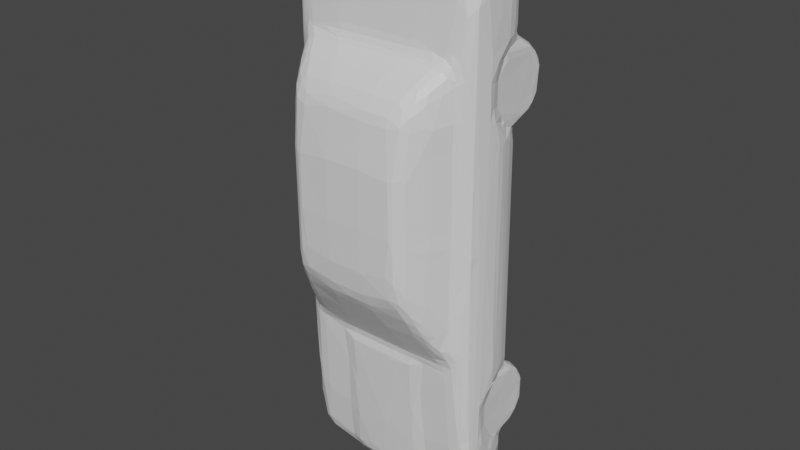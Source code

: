 # Source: cad_cleanup_win64.blend  (saved by Blender 2.93.21; exported with 4.5.12 LTS)
import bpy
from mathutils import Matrix  # noqa: F401  (used for matrix-valued properties, if any)

bpy.ops.wm.read_factory_settings(use_empty=True)
scene = bpy.context.scene
scene.name = 'Scene'

# ---- collections
col_collection = bpy.data.collections.new('Collection'); scene.collection.children.link(col_collection)

# ---- materials (node trees are filled in below, after node groups)
mat_default_obj = bpy.data.materials.new('Default OBJ')
mat_default_obj.use_transparent_shadow = False

# ---- material node trees
mat_default_obj.use_nodes = True; mat_default_obj.node_tree.nodes.clear()
_N = mat_default_obj.node_tree.nodes; _L = mat_default_obj.node_tree.links
n0 = _N.new('ShaderNodeBsdfPrincipled'); n0.name = 'Principled BSDF'; n0.location = (10, 300)
n0.distribution = 'GGX'
n0.subsurface_method = 'BURLEY'
n0.inputs[3].default_value = 1.45
n0.inputs[27].default_value = (0.0, 0.0, 0.0, 1.0)
n0.inputs[28].default_value = 1.0
n1 = _N.new('ShaderNodeOutputMaterial'); n1.name = 'Material Output'; n1.location = (300, 300)
_L.new(n0.outputs[0], n1.inputs[0])
n1.is_active_output = True

# ---- world
world_world = bpy.data.worlds.new('World'); scene.world = world_world
world_world.use_nodes = True; world_world.node_tree.nodes.clear()
_N = world_world.node_tree.nodes; _L = world_world.node_tree.links
n0 = _N.new('ShaderNodeOutputWorld'); n0.name = 'World Output'; n0.location = (300, 300)
n1 = _N.new('ShaderNodeBackground'); n1.name = 'Background'; n1.location = (10, 300)
n1.inputs[0].default_value = (0.05088, 0.05088, 0.05088, 1.0)
_L.new(n1.outputs[0], n0.inputs[0])
n0.is_active_output = True
world_world.color = (0.05088, 0.05088, 0.05088)
world_world.use_sun_shadow = False
world_world.sun_shadow_jitter_overblur = 0.0

# ---- meshes
me_01 = bpy.data.meshes.new('01')
me_01.from_pydata([(-0.1414, -0.4325, -0.04672), (-0.1442, -0.4246, -0.04504), (-0.1405, -0.428, -0.05779), (-0.1415, -0.4316, -0.035), (-0.1455, -0.4225, -0.03584), (-0.1411, -0.4286, -0.02799), (-0.1463, -0.4084, -0.02289), (-0.1407, -0.4103, -0.01035), (-0.1286, -0.4423, -0.04482), (-0.1296, -0.4394, -0.05776), (-0.1313, -0.4399, -0.03775), (-0.1351, -0.4183, -0.01457), (-0.1397, -0.4096, -0.001597), (-0.1221, -0.4406, -0.03018), (-0.1317, -0.4207, -0.07139), (-0.1237, -0.4287, -0.07034), (-0.1346, -0.4296, -0.06409), (-0.1218, -0.4267, -0.01793), (-0.1245, -0.4198, -0.009793), (-0.1225, -0.4134, -0.07327), (-0.1398, -0.402, -0.0702), (-0.1126, -0.4215, -0.004613), (-0.09237, -0.4493, -0.03722), (-0.1039, -0.4322, -0.07091), (-0.1201, -0.4407, -0.06136), (-0.1141, -0.4444, -0.05564), (-0.09265, -0.4507, -0.04727), (-0.09528, -0.4278, -0.01312), (-0.06873, -0.43, -0.01078), (-0.08815, -0.4447, -0.06343), (-0.07251, -0.4508, -0.06049), (-0.06784, -0.4495, -0.03006), (-0.07727, -0.4389, -0.02181), (-0.1454, -0.3201, -0.1015), (-0.1347, -0.3236, -0.1024), (-0.1425, -0.3312, -0.08885), (-0.1258, -0.3247, -0.1001), (-0.1186, -0.3203, -0.1013), (-0.1176, -0.3313, -0.08724), (-0.1503, -0.3904, -0.03782), (-0.1501, -0.3916, -0.0288), (-0.1513, -0.3691, -0.01894), (-0.1514, -0.3648, -0.05048), (-0.1542, -0.3507, -0.03432), (-0.1542, -0.3454, -0.02349), (-0.1543, -0.3493, 0.005589), (-0.1506, -0.3385, -0.04757), (-0.1561, -0.3207, -0.005618), (-0.1521, -0.3333, -0.03485), (-0.1418, -0.3802, -0.07163), (-0.1487, -0.3594, -0.06076), (-0.1465, -0.3449, -0.06304), (-0.1501, -0.3332, -0.05223), (-0.1445, -0.3367, -0.07497), (-0.1497, -0.3286, -0.07589), (-0.1507, -0.3228, -0.08907), (-0.1331, -0.3555, -0.07362), (-0.1416, -0.3457, -0.07229), (-0.1316, -0.3452, -0.07669), (-0.1338, -0.3395, -0.08045), (-0.1116, -0.3456, -0.07517), (-0.1214, -0.3404, -0.07925), (-0.1051, -0.3338, -0.07693), (-0.1036, -0.3238, -0.07767), (-0.1133, -0.3251, -0.08677), (-0.0609, -0.3958, -0.07429), (-0.1081, -0.3909, -0.07474), (-0.09519, -0.3357, -0.07462), (-0.1506, -0.297, -0.1111), (-0.1513, -0.2673, -0.1062), (-0.1507, -0.2624, -0.1113), (-0.1507, -0.2445, -0.1001), (-0.1512, -0.2336, -0.07001), (-0.1511, -0.313, -0.09956), (-0.1437, -0.3109, -0.1102), (-0.1423, -0.2768, -0.1209), (-0.1484, -0.2567, -0.1121), (-0.1378, -0.2484, -0.1138), (-0.1486, -0.2393, -0.1007), (-0.1351, -0.2806, -0.1221), (-0.1393, -0.2899, -0.1209), (-0.1351, -0.2646, -0.1204), (-0.1347, -0.2344, -0.1031), (-0.1356, -0.3099, -0.1135), (-0.1246, -0.3093, -0.1134), (-0.1238, -0.2899, -0.1206), (-0.1233, -0.269, -0.1206), (-0.1189, -0.3092, -0.1111), (-0.1136, -0.3111, -0.09514), (-0.1117, -0.3148, -0.08762), (-0.1138, -0.2983, -0.1053), (-0.1174, -0.2909, -0.1154), (-0.1193, -0.2773, -0.12), (-0.1141, -0.2569, -0.1043), (-0.1245, -0.2515, -0.1149), (-0.1183, -0.2495, -0.111), (-0.1178, -0.2387, -0.1012), (-0.1253, -0.2404, -0.1077), (-0.1136, -0.2475, -0.09498), (-0.1116, -0.2375, -0.08692), (-0.1514, -0.3219, -0.03445), (-0.1548, -0.2997, -0.003632), (-0.1505, -0.2936, -0.05431), (-0.1515, -0.2933, -0.0149), (-0.1514, -0.2618, -0.01443), (-0.1504, -0.2535, -0.05502), (-0.155, -0.2579, 0.000402), (-0.1502, -0.2785, -0.08488), (-0.1028, -0.2366, -0.07741), (-0.1508, -0.2293, -0.0789), (-0.1477, -0.2347, -0.09512), (-0.1453, -0.2292, -0.09031), (-0.1255, -0.2314, -0.0983), (-0.1059, -0.2254, -0.07743), (-0.1172, -0.2266, -0.08668), (-0.1498, -0.2303, -0.04029), (-0.158, -0.2316, -0.01031), (-0.1502, -0.2305, -0.03), (-0.1503, -0.2267, -0.04609), (-0.1543, -0.2245, -0.0286), (-0.1591, -0.2178, -0.02026), (-0.1542, -0.2135, -0.04379), (-0.1582, -0.204, -0.03678), (-0.1601, -0.1905, -0.02035), (-0.156, -0.2506, 0.004739), (-0.1596, -0.1452, -0.01788), (-0.1486, -0.2206, -0.04976), (-0.1429, -0.215, -0.07295), (-0.1487, -0.2232, -0.065), (-0.1479, -0.215, -0.06477), (-0.1511, -0.2108, -0.06131), (-0.1482, -0.1986, -0.06792), (-0.144, -0.2067, -0.07102), (-0.1369, -0.2189, -0.07935), (-0.1454, -0.2229, -0.07588), (-0.1353, -0.2051, -0.07296), (-0.1102, -0.2082, -0.07467), (-0.117, -0.03141, -0.07437), (-0.1223, -0.2204, -0.08154), (-0.1189, -0.2155, -0.07705), (-0.09486, -0.2246, -0.07455), (-0.1591, -0.1419, -0.02541), (-0.1571, 0.01755, -0.03586), (-0.1351, -0.03228, -0.07299), (-0.1053, 0.07608, -0.07463), (-0.1471, -0.0539, -0.06643), (-0.1518, -0.1978, -0.06237), (-0.1495, 0.1516, -0.05918), (-0.141, 0.1486, -0.07112), (-0.1445, 0.1425, -0.06685), (-0.07024, -0.4529, -0.05552), (-0.06716, -0.455, -0.04501), (-0.06811, -0.4523, -0.03472), (-0.1039, -0.4238, -0.07294), (-0.05287, -0.4385, -0.07041), (-0.05125, -0.4378, -0.02283), (-0.028, -0.4488, -0.03117), (0.1024, -0.4245, -0.07287), (-0.03507, -0.4503, -0.06099), (-0.02482, -0.454, -0.05558), (0.0, -0.4386, -0.02211), (-0.04951, -0.4342, -0.01556), (-0.03545, -0.43, 0.008887), (-0.05921, -0.4308, -0.003728), (0.01966, -0.4354, -0.01512), (0.006068, -0.4524, -0.06125), (0.01426, -0.4552, -0.05493), (-0.02048, -0.453, -0.03624), (0.03117, -0.4486, -0.03104), (-0.01999, -0.4399, -0.06976), (0.04998, -0.4386, -0.07034), (0.05776, -0.3956, -0.07427), (-0.06081, 0.002748, -0.07388), (-0.1427, -0.4014, 0.01007), (-0.1314, -0.4126, 0.01174), (-0.1145, -0.4197, 0.00658), (-0.1116, -0.4153, 0.0152), (-0.09263, -0.4215, 0.0123), (-0.05512, -0.4296, 0.005371), (-0.07202, -0.4176, 0.01975), (-0.124, -0.4076, 0.02029), (-0.1509, -0.3689, 0.009858), (-0.1527, -0.3441, 0.01579), (-0.1468, -0.379, 0.01494), (-0.1402, -0.3941, 0.02085), (-0.1322, -0.3889, 0.02471), (-0.1443, -0.3657, 0.02234), (-0.1351, -0.3384, 0.02936), (-0.1213, -0.3227, 0.0326), (-0.07627, -0.4021, 0.02553), (-0.07506, -0.3308, 0.03332), (-0.1554, -0.3123, 0.004598), (-0.1503, -0.3462, 0.02118), (-0.1513, -0.3025, 0.02153), (-0.1537, -0.2317, 0.01491), (-0.1405, -0.3141, 0.03021), (-0.1369, -0.2888, 0.03311), (-0.143, -0.276, 0.03157), (-0.1178, -0.1951, 0.04194), (-0.07142, -0.2425, 0.03938), (-0.1489, -0.2755, 0.02672), (-0.1435, -0.2028, 0.03385), (-0.1408, -0.1476, 0.0389), (-0.1493, -0.1051, 0.02892), (-0.1317, -0.2014, 0.0397), (-0.138, -0.162, 0.03994), (-0.0777, -0.1864, 0.04229), (-0.1142, -0.1773, 0.04276), (-0.1497, -0.01486, 0.02934), (-0.1562, 0.002667, 0.005752), (-0.1413, -0.08395, 0.03886), (-0.129, -0.1045, 0.04982), (-0.1278, -0.1438, 0.04877), (-0.1251, -0.1605, 0.04627), (-0.1192, -0.14, 0.05897), (-0.122, -0.1362, 0.05761), (-0.1164, -0.1512, 0.05462), (-0.1185, -0.1115, 0.06697), (-0.1126, -0.1251, 0.06928), (-0.111, -0.1081, 0.07773), (-0.1066, -0.1335, 0.06742), (-0.1076, -0.1143, 0.07762), (-0.1033, -0.1642, 0.04917), (-0.09184, -0.1164, 0.08), (-0.1094, -0.08615, 0.08519), (-0.1036, -0.09304, 0.08856), (-0.1543, -0.00771, 0.01475), (-0.1505, 0.004887, 0.02972), (-0.1298, -0.06949, 0.05002), (-0.1131, -0.06013, 0.08245), (-0.1002, -0.07021, 0.09952), (-0.09823, -0.04081, 0.1071), (-0.1152, 0.009725, 0.08001), (-0.09821, 0.03081, 0.1076), (-0.09144, -0.08326, 0.09844), (-0.09071, -0.04972, 0.112), (-0.08537, -0.06141, 0.1096), (-0.0935, -0.02658, 0.113), (-0.08483, -0.01987, 0.1174), (-0.05947, -0.4239, 0.01565), (-0.06033, -0.4008, 0.02991), (-0.06095, -0.4196, 0.02122), (-0.04605, -0.4086, 0.02945), (0.0, -0.4211, 0.02215), (0.0, -0.4321, 0.002864), (0.0, -0.43, 0.01021), (0.0, -0.4113, 0.03033), (0.0, -0.4008, 0.03306), (-0.07336, -0.3907, 0.02784), (-0.03167, -0.3945, 0.03293), (4e-06, -0.3297, 0.03911), (-0.05458, -0.3428, 0.03644), (-0.05795, -0.287, 0.03999), (-0.08418, -0.1757, 0.04414), (-0.05612, -0.174, 0.04575), (-0.06262, -0.2503, 0.04065), (-0.05546, -0.1973, 0.04574), (-0.05469, -0.185, 0.04389), (-0.04307, -0.1183, 0.08174), (-0.09237, -0.1017, 0.08823), (-0.03429, -0.08477, 0.1028), (-0.07401, -0.04673, 0.1161), (-0.07226, -0.01058, 0.1193), (-0.03742, -0.07187, 0.1097), (-0.02807, -0.05456, 0.1158), (-0.02699, -0.01762, 0.1209), (0.0, -0.07015, 0.1113), (0.02662, -0.05521, 0.1156), (-0.1564, -0.1935, -0.04658), (-0.1543, 0.1604, -0.04456), (-0.1584, 0.02957, -0.0149), (-0.1574, 0.1765, -0.004802), (-0.1582, 0.1587, -0.02396), (-0.1343, 0.1515, -0.07286), (-0.1251, 0.1625, -0.07385), (-0.1585, 0.1676, -0.01482), (-0.1568, 0.1659, -0.03227), (-0.1122, 0.1646, -0.07451), (-0.09492, 0.1757, -0.07432), (-0.1427, 0.1903, -0.1006), (-0.1506, 0.1903, -0.09006), (-0.1505, 0.2014, -0.1025), (-0.1391, 0.2, -0.1111), (-0.1499, 0.2106, -0.1095), (-0.1394, 0.2205, -0.1205), (-0.1353, 0.1886, -0.1013), (-0.1355, 0.2366, -0.1218), (-0.1423, 0.2353, -0.1206), (-0.1241, 0.1772, -0.08218), (-0.1195, 0.1908, -0.1), (-0.1142, 0.1838, -0.08468), (-0.1235, 0.1999, -0.1107), (-0.1181, 0.2062, -0.1108), (-0.1253, 0.2196, -0.1202), (-0.1176, 0.2219, -0.1163), (-0.114, 0.2075, -0.09867), (-0.1202, 0.237, -0.1206), (-0.1136, 0.2473, -0.1063), (-0.1134, 0.2636, -0.09494), (-0.1536, 0.1859, -0.02592), (-0.1506, 0.1866, -0.03579), (-0.1508, 0.1871, -0.07089), (-0.151, 0.1951, -0.03143), (-0.1566, 0.1977, -0.006489), (-0.15, 0.1901, -0.03009), (-0.1504, 0.2054, -0.06978), (-0.1507, 0.2164, -0.01675), (-0.1504, 0.2562, -0.06229), (-0.1464, 0.1657, -0.06055), (-0.1421, 0.1716, -0.06785), (-0.1492, 0.1755, -0.05255), (-0.1495, 0.1802, -0.03971), (-0.1424, 0.1796, -0.08288), (-0.1342, 0.1722, -0.07589), (-0.1373, 0.1628, -0.07081), (-0.1237, 0.1732, -0.07792), (-0.1074, 0.1753, -0.07604), (-0.1075, 0.1932, -0.0821), (-0.104, 0.1848, -0.0776), (-0.1028, 0.2737, -0.0774), (-0.1504, 0.2693, -0.1011), (-0.1509, 0.271, -0.09204), (-0.1506, 0.2799, -0.08859), (-0.1512, 0.248, -0.1112), (-0.1484, 0.2584, -0.1112), (-0.1465, 0.2697, -0.1051), (-0.1387, 0.2801, -0.101), (-0.1379, 0.251, -0.12), (-0.1376, 0.2691, -0.111), (-0.1249, 0.2703, -0.1102), (-0.1361, 0.2915, -0.08236), (-0.1366, 0.2966, -0.07458), (-0.1231, 0.2799, -0.1004), (-0.1175, 0.2568, -0.1132), (-0.1267, 0.2506, -0.1203), (-0.1175, 0.2699, -0.104), (-0.1115, 0.2738, -0.08675), (-0.106, 0.2844, -0.07785), (-0.1159, 0.2849, -0.08555), (-0.1512, 0.2747, -0.02654), (-0.1512, 0.2745, -0.03593), (-0.151, 0.2517, -0.01531), (-0.1558, 0.253, 0.003369), (-0.1567, 0.2801, -0.008213), (-0.1503, 0.2879, -0.03798), (-0.1529, 0.2963, -0.03757), (-0.1501, 0.2798, -0.03056), (-0.1552, 0.3043, -0.03268), (-0.1532, 0.307, -0.04482), (-0.1486, 0.2935, -0.05501), (-0.1427, 0.2925, -0.075), (-0.1446, 0.2957, -0.06564), (-0.1439, 0.3051, -0.06399), (-0.1392, 0.2999, -0.06928), (-0.1225, 0.2932, -0.07883), (-0.1202, 0.308, -0.07318), (-0.1338, 0.305, -0.07161), (-0.1405, 0.3227, -0.07018), (-0.1055, 0.2983, -0.07475), (-0.1144, 0.3277, -0.0721), (-0.09501, 0.2849, -0.07451), (-0.07308, 0.3138, -0.07377), (-0.1561, 0.2888, 0.004609), (-0.1539, 0.3817, -0.02398), (-0.154, 0.3782, -0.03565), (-0.1519, 0.3805, -0.0489), (-0.1491, 0.3173, -0.05733), (-0.1438, 0.3455, -0.06509), (-0.1493, 0.3736, -0.05635), (-0.1399, 0.429, -0.06023), (-0.1423, 0.4254, -0.05705), (-0.1355, 0.3447, -0.06944), (-0.1181, 0.4232, -0.06645), (-0.15, 0.4238, -0.03623), (-0.1479, 0.4249, -0.04429), (-0.1459, 0.4368, -0.03796), (-0.1423, 0.4412, -0.03762), (-0.1489, 0.4317, -0.02699), (-0.1415, 0.4407, -0.02328), (-0.1363, 0.442, -0.04477), (-0.1347, 0.4012, -0.06546), (-0.131, 0.4299, -0.01031), (-0.1409, 0.4208, -0.003348), (-0.1249, 0.4291, -0.005879), (-0.1198, 0.4408, -0.06059), (-0.1205, 0.435, -0.06361), (-0.1167, 0.4484, -0.02734), (-0.129, 0.4466, -0.03495), (-0.125, 0.4421, -0.01891), (-0.1412, 0.4396, -0.02001), (-0.113, 0.4501, -0.04262), (-0.1149, 0.4502, -0.03521), (-0.1048, 0.4453, -0.02025), (-0.0709, 0.4446, -0.06244), (-0.06943, 0.4352, -0.06613), (-0.06637, 0.4511, -0.0566), (-0.07203, 0.4383, -0.01022), (-0.08741, 0.4501, -0.02039), (-0.06607, 0.4555, -0.04494), (0.06567, 0.3186, -0.07362), (-0.06445, 0.4564, -0.03504), (-0.0592, 0.4498, -0.05948), (-0.0646, 0.4531, -0.02493), (-0.034, 0.4503, -0.01975), (-0.06066, 0.4249, -0.06742), (0.06845, 0.4337, -0.06669), (0.0634, 0.4532, -0.025), (0.001238, 0.4378, -0.01251), (-0.01447, 0.4334, -0.003263), (0.01608, 0.434, -0.00489), (-0.1537, 0.04842, 0.0165), (-0.1497, 0.04422, 0.02968), (-0.1401, 0.02101, 0.04047), (-0.1501, 0.1491, 0.03032), (-0.1302, 0.005498, 0.05037), (-0.1306, 0.02585, 0.05108), (-0.1305, 0.04571, 0.05038), (-0.1157, 0.02768, 0.08037), (-0.08439, 0.03672, 0.1189), (-0.156, 0.1971, 0.004319), (-0.1528, 0.2191, 0.02103), (-0.1443, 0.167, 0.0372), (-0.1381, 0.2025, 0.04382), (-0.1309, 0.1668, 0.05154), (-0.1171, 0.1644, 0.07948), (-0.1157, 0.04806, 0.07971), (-0.09875, 0.1329, 0.1088), (-0.09319, 0.04249, 0.1139), (-0.09333, 0.1371, 0.1143), (-0.08487, 0.134, 0.1189), (-0.07904, 0.04652, 0.1204), (-0.07819, 0.133, 0.1206), (-0.1544, 0.2177, -0.003546), (-0.1509, 0.3574, 0.03068), (-0.1468, 0.3159, 0.03554), (-0.1315, 0.2073, 0.05186), (-0.1192, 0.2031, 0.07783), (-0.1215, 0.246, 0.06413), (-0.1294, 0.2543, 0.05052), (-0.1104, 0.1703, 0.09098), (-0.112, 0.2064, 0.08767), (-0.1116, 0.2368, 0.08202), (-0.09994, 0.2015, 0.1031), (-0.09938, 0.2214, 0.1007), (-0.08978, 0.2088, 0.1103), (-0.08778, 0.2305, 0.1023), (-0.1001, 0.2388, 0.09206), (-0.1401, 0.2634, 0.04196), (-0.1405, 0.3454, 0.04066), (-0.1339, 0.2873, 0.04425), (-0.123, 0.2673, 0.05551), (-0.1314, 0.2638, 0.04792), (-0.1243, 0.2816, 0.04939), (-0.1153, 0.2747, 0.0573), (-0.1135, 0.2894, 0.0493), (-0.103, 0.2778, 0.05927), (-0.1049, 0.2663, 0.06939), (-0.09755, 0.2524, 0.08432), (-0.0612, 0.286, 0.05727), (-0.05466, 0.281, 0.06177), (-0.09419, 0.2945, 0.05028), (-0.06357, 0.3054, 0.05096), (-0.1106, 0.2498, 0.07791), (-0.1117, 0.2613, 0.06963), (-0.091, 0.2589, 0.08133), (-0.07998, 0.2383, 0.09956), (-0.1534, 0.3687, 0.01322), (-0.1483, 0.398, 0.01114), (-0.1505, 0.3778, 0.02289), (-0.15, 0.4016, -0.01175), (-0.1429, 0.3827, 0.03305), (-0.1409, 0.4102, 0.0211), (-0.1331, 0.3824, 0.03949), (-0.139, 0.3979, 0.03142), (-0.1232, 0.2972, 0.04705), (-0.1256, 0.3647, 0.04285), (-0.1098, 0.3871, 0.04237), (-0.1272, 0.4101, 0.03201), (-0.137, 0.4198, 0.009478), (-0.1277, 0.4207, 0.01976), (-0.09723, 0.4281, 0.01431), (-0.1162, 0.4014, 0.03948), (-0.09409, 0.4092, 0.03972), (-0.08923, 0.4233, 0.02704), (-0.1139, 0.4152, 0.03179), (-0.06491, 0.4228, 0.03318), (-0.0292, 0.04897, 0.1226), (0.02893, 0.04889, 0.1226), (-0.07197, 0.2037, 0.1146), (-0.07057, 0.2189, 0.111), (-0.03714, 0.2408, 0.1014), (-0.02717, 0.2107, 0.1155), (-0.02285, 0.2256, 0.1103), (-0.05733, 0.2951, 0.05283), (-0.04149, 0.2607, 0.08413), (0.05507, 0.281, 0.06171), (0.06337, 0.3051, 0.05099), (-0.06118, 0.3935, 0.04418), (-0.0605, 0.4336, 0.01052), (-0.06592, 0.431, 0.02193), (-0.06135, 0.4116, 0.04129), (-0.0617, 0.4175, 0.03815), (0.0, 0.3988, 0.04496), (0.06526, 0.4227, 0.03313), (0.06612, 0.431, 0.02186), (-0.03781, 0.4329, 0.01307), (0.02304, -0.4561, -0.04511), (-0.01834, -0.4564, -0.04516), (0.03746, -0.4513, -0.05989), (0.03545, -0.43, 0.008887), (0.05058, -0.4375, -0.02242), (0.06811, -0.4523, -0.03472), (0.06785, -0.4495, -0.03006), (0.1039, -0.4322, -0.07091), (0.07242, -0.4509, -0.06046), (0.09481, -0.2249, -0.0745), (0.04976, -0.0287, -0.07373), (0.03543, -0.07133, -0.07396), (0.05437, 0.02953, -0.07383), (0.09458, 0.1786, -0.07427), (0.06715, -0.455, -0.04501), (0.07023, -0.4529, -0.05552), (0.09264, -0.4507, -0.04727), (0.09236, -0.4493, -0.03722), (0.108, -0.3909, -0.07474), (0.08815, -0.4447, -0.06343), (0.1141, -0.4444, -0.05564), (0.07727, -0.4389, -0.02181), (0.09528, -0.4278, -0.01312), (0.1286, -0.4423, -0.04482), (0.1126, -0.4215, -0.004613), (0.0702, -0.4295, -0.009783), (0.1221, -0.4406, -0.03018), (0.1201, -0.4407, -0.06136), (0.1237, -0.4287, -0.07034), (0.1218, -0.4267, -0.01793), (0.1245, -0.4198, -0.009793), (0.1313, -0.4399, -0.03775), (0.1414, -0.4325, -0.04672), (0.1296, -0.4394, -0.05776), (0.1317, -0.4207, -0.07139), (0.1346, -0.4296, -0.06409), (0.1351, -0.4183, -0.01457), (0.1225, -0.4134, -0.07327), (0.1398, -0.402, -0.0702), (0.1415, -0.4316, -0.035), (0.1442, -0.4246, -0.04504), (0.1405, -0.428, -0.05779), (0.1455, -0.4225, -0.03584), (0.1411, -0.4286, -0.02799), (0.1463, -0.4084, -0.02289), (0.1407, -0.4103, -0.01035), (0.1397, -0.4096, -0.001598), (0.1184, -0.3193, -0.1019), (0.1258, -0.3245, -0.1002), (0.1178, -0.331, -0.08739), (0.1347, -0.3236, -0.1024), (0.1454, -0.3201, -0.1015), (0.142, -0.3303, -0.09071), (0.1051, -0.3337, -0.07692), (0.1035, -0.3236, -0.0776), (0.1135, -0.3252, -0.08661), (0.1189, -0.3435, -0.07642), (0.09589, -0.3409, -0.07465), (0.1332, -0.3556, -0.0736), (0.1316, -0.3452, -0.0767), (0.1251, -0.3398, -0.08028), (0.1514, -0.3648, -0.05048), (0.1418, -0.3802, -0.07163), (0.1487, -0.3594, -0.06076), (0.1416, -0.3457, -0.0723), (0.1338, -0.3395, -0.08043), (0.1438, -0.3372, -0.07609), (0.1501, -0.3332, -0.05226), (0.1466, -0.3449, -0.06304), (0.1503, -0.3904, -0.03782), (0.1501, -0.3916, -0.0288), (0.1513, -0.3691, -0.01894), (0.1542, -0.3507, -0.03433), (0.1542, -0.3454, -0.02354), (0.1543, -0.3493, 0.005589), (0.1506, -0.3385, -0.0476), (0.1561, -0.3207, -0.005634), (0.1513, -0.3293, -0.03621), (0.1141, -0.311, -0.09495), (0.1119, -0.3146, -0.0875), (0.1143, -0.2972, -0.1055), (0.119, -0.3092, -0.1109), (0.1184, -0.284, -0.118), (0.112, -0.2374, -0.08703), (0.1185, -0.2495, -0.1109), (0.1145, -0.257, -0.1043), (0.118, -0.2387, -0.101), (0.114, -0.2476, -0.09503), (0.1244, -0.3093, -0.1132), (0.1195, -0.2782, -0.1201), (0.1244, -0.2898, -0.1205), (0.1244, -0.2514, -0.1147), (0.1258, -0.2361, -0.104), (0.1356, -0.3099, -0.1135), (0.1393, -0.29, -0.1209), (0.1351, -0.2807, -0.1221), (0.1437, -0.3109, -0.1102), (0.1412, -0.2717, -0.1207), (0.1351, -0.2646, -0.1204), (0.1455, -0.2804, -0.1182), (0.1484, -0.2566, -0.112), (0.1377, -0.2482, -0.1137), (0.1486, -0.2393, -0.1007), (0.1347, -0.2344, -0.1031), (0.1504, -0.3243, -0.0871), (0.1511, -0.313, -0.09956), (0.1506, -0.297, -0.1111), (0.1507, -0.2624, -0.1113), (0.1513, -0.2673, -0.1062), (0.1507, -0.2445, -0.1001), (0.1512, -0.2332, -0.06898), (0.1028, -0.2365, -0.07736), (0.1508, -0.3149, -0.06494), (0.1548, -0.2997, -0.003625), (0.1515, -0.2933, -0.01489), (0.1505, -0.2845, -0.04468), (0.1503, -0.2803, -0.08652), (0.1503, -0.2533, -0.05878), (0.1514, -0.2617, -0.01442), (0.155, -0.2579, 0.000427), (0.1056, -0.2255, -0.07734), (0.1173, -0.2266, -0.08657), (0.1477, -0.2347, -0.09512), (0.1508, -0.2293, -0.07892), (0.1453, -0.2292, -0.0903), (0.1222, -0.2205, -0.0816), (0.1189, -0.2154, -0.07703), (0.1105, -0.2079, -0.07465), (0.1369, -0.2189, -0.07933), (0.1454, -0.2229, -0.07589), (0.1487, -0.2232, -0.065), (0.1429, -0.215, -0.07296), (0.1479, -0.215, -0.06477), (0.1486, -0.2206, -0.04976), (0.1353, -0.2051, -0.07296), (0.144, -0.2067, -0.07102), (0.1482, -0.1986, -0.06792), (0.1498, -0.2303, -0.04035), (0.158, -0.2316, -0.01029), (0.1502, -0.2305, -0.02999), (0.1503, -0.2267, -0.04608), (0.1511, -0.2108, -0.0613), (0.1542, -0.2135, -0.04379), (0.1543, -0.2245, -0.02861), (0.1591, -0.2178, -0.02029), (0.1582, -0.204, -0.0368), (0.1601, -0.1905, -0.02035), (0.156, -0.2506, 0.004746), (0.1596, -0.1452, -0.01788), (0.1055, 0.004995, -0.07467), (0.1175, -0.07644, -0.07439), (0.135, -0.01484, -0.07297), (0.1591, -0.1419, -0.02541), (0.1571, 0.01755, -0.03586), (0.1471, -0.0539, -0.06643), (0.141, 0.1486, -0.07112), (0.1445, 0.1425, -0.06685), (0.1518, -0.1978, -0.06237), (0.1495, 0.1516, -0.05918), (0.06095, -0.4196, 0.02122), (0.04605, -0.4086, 0.02945), (0.05512, -0.4296, 0.00537), (0.05947, -0.4239, 0.01565), (0.05921, -0.4308, -0.003728), (0.06033, -0.4008, 0.02991), (0.03167, -0.3945, 0.03293), (0.07627, -0.4021, 0.02553), (0.07336, -0.3907, 0.02784), (0.07506, -0.3308, 0.03332), (0.05297, -0.2674, 0.04123), (0.0555, -0.1977, 0.04575), (0.02725, -0.2049, 0.04572), (0.05458, -0.3428, 0.03644), (0.05795, -0.287, 0.03999), (0.0551, -0.185, 0.04385), (0.06207, -0.1753, 0.04515), (0.07831, -0.1871, 0.04218), (0.06262, -0.2503, 0.04065), (0.07142, -0.2425, 0.03938), (0.04264, -0.1171, 0.08253), (0.09144, -0.08326, 0.09844), (0.03334, -0.08525, 0.1026), (0.09237, -0.1017, 0.08823), (0.09184, -0.1164, 0.08), (0.02778, -0.01804, 0.1208), (0.03742, -0.07187, 0.1097), (0.07401, -0.04673, 0.1161), (0.07226, -0.01058, 0.1193), (0.08537, -0.06141, 0.1096), (0.09263, -0.4215, 0.0123), (0.1145, -0.4197, 0.00658), (0.1116, -0.4153, 0.0152), (0.07202, -0.4176, 0.01975), (0.124, -0.4076, 0.02029), (0.1314, -0.4126, 0.01174), (0.1427, -0.4014, 0.01007), (0.1213, -0.3227, 0.0326), (0.1322, -0.3889, 0.02471), (0.1402, -0.3941, 0.02085), (0.1351, -0.3384, 0.02936), (0.1443, -0.3657, 0.02234), (0.1509, -0.3689, 0.009858), (0.1527, -0.3441, 0.01579), (0.1468, -0.379, 0.01494), (0.1369, -0.2888, 0.03311), (0.1178, -0.1952, 0.04194), (0.1405, -0.3141, 0.03021), (0.143, -0.276, 0.03157), (0.1554, -0.3123, 0.004598), (0.1503, -0.3462, 0.02118), (0.1513, -0.3024, 0.02152), (0.1537, -0.2317, 0.01491), (0.1171, -0.185, 0.04206), (0.05584, -0.1668, 0.05026), (0.1032, -0.1645, 0.04901), (0.1146, -0.1747, 0.04346), (0.1299, -0.1751, 0.04157), (0.1435, -0.2028, 0.03385), (0.1317, -0.2014, 0.0397), (0.1489, -0.2755, 0.02672), (0.1409, -0.1478, 0.03887), (0.138, -0.1614, 0.04), (0.1493, -0.1054, 0.02893), (0.1066, -0.1335, 0.06742), (0.1076, -0.1143, 0.07762), (0.1207, -0.1398, 0.05811), (0.1126, -0.1251, 0.06928), (0.1185, -0.1116, 0.06694), (0.111, -0.1081, 0.07773), (0.1251, -0.1605, 0.04624), (0.1277, -0.1435, 0.04893), (0.1164, -0.1513, 0.05456), (0.129, -0.1054, 0.04973), (0.1412, -0.08345, 0.03901), (0.1497, -0.01483, 0.02936), (0.1562, 0.002666, 0.005752), (0.1094, -0.08615, 0.08519), (0.1036, -0.09304, 0.08856), (0.1134, -0.06012, 0.08209), (0.1298, -0.06958, 0.05002), (0.154, 0.005585, 0.01607), (0.1505, 0.00518, 0.02974), (0.08483, -0.01987, 0.1174), (0.1002, -0.07021, 0.09952), (0.09071, -0.04972, 0.112), (0.0935, -0.02657, 0.113), (0.09824, -0.04081, 0.1071), (0.1153, 0.01006, 0.07983), (0.09824, 0.03085, 0.1076), (0.0353, 0.4502, -0.01967), (0.06407, 0.4557, -0.04496), (0.06635, 0.4562, -0.03506), (0.08741, 0.4501, -0.02039), (0.0642, 0.4515, -0.05629), (0.06533, 0.445, -0.06257), (0.05747, 0.4498, -0.05968), (0.1343, 0.1514, -0.07286), (0.1564, -0.1934, -0.04658), (0.1543, 0.1604, -0.04456), (0.1584, 0.02957, -0.0149), (0.1574, 0.1766, -0.004798), (0.1582, 0.1586, -0.02396), (0.1132, 0.1647, -0.07452), (0.1251, 0.1626, -0.07387), (0.1585, 0.1677, -0.01482), (0.1568, 0.1659, -0.03227), (0.1219, 0.19, -0.1011), (0.112, 0.1964, -0.08749), (0.1183, 0.1933, -0.09982), (0.1057, 0.1842, -0.07764), (0.1034, 0.1932, -0.07761), (0.114, 0.2062, -0.09539), (0.1177, 0.2088, -0.1115), (0.1142, 0.2171, -0.105), (0.1197, 0.2316, -0.12), (0.1139, 0.2636, -0.09494), (0.1258, 0.1774, -0.08294), (0.1147, 0.1841, -0.08458), (0.1236, 0.1998, -0.1105), (0.1258, 0.2196, -0.1202), (0.1351, 0.1885, -0.1012), (0.1342, 0.1723, -0.07593), (0.1391, 0.2, -0.1112), (0.1427, 0.1903, -0.1006), (0.1499, 0.2105, -0.1095), (0.1394, 0.2205, -0.1205), (0.1352, 0.2371, -0.1218), (0.1423, 0.2353, -0.1206), (0.1504, 0.1905, -0.09149), (0.1508, 0.1987, -0.09981), (0.1102, 0.1758, -0.07651), (0.09502, 0.2851, -0.07448), (0.125, 0.1731, -0.07776), (0.142, 0.1716, -0.06795), (0.1374, 0.1627, -0.07078), (0.1424, 0.1796, -0.08287), (0.1464, 0.1657, -0.06056), (0.1492, 0.1755, -0.05253), (0.1508, 0.1874, -0.08007), (0.1495, 0.1802, -0.03971), (0.1506, 0.1888, -0.03436), (0.1536, 0.1859, -0.02593), (0.1566, 0.1978, -0.006479), (0.15, 0.1901, -0.03009), (0.1505, 0.2054, -0.06989), (0.1505, 0.2155, -0.09832), (0.1507, 0.2164, -0.01673), (0.1505, 0.2562, -0.06235), (0.1143, 0.2535, -0.1046), (0.1175, 0.2569, -0.1128), (0.1178, 0.2705, -0.1034), (0.1118, 0.2738, -0.08684), (0.1037, 0.2813, -0.0776), (0.116, 0.2848, -0.08553), (0.1208, 0.241, -0.1198), (0.127, 0.2503, -0.1204), (0.1252, 0.2702, -0.1102), (0.1235, 0.2799, -0.1004), (0.1377, 0.2691, -0.111), (0.1387, 0.2801, -0.101), (0.1485, 0.2584, -0.1112), (0.1379, 0.251, -0.12), (0.1465, 0.2696, -0.1051), (0.1361, 0.2915, -0.08234), (0.1367, 0.2966, -0.07459), (0.1512, 0.248, -0.1112), (0.1504, 0.2693, -0.1011), (0.1509, 0.271, -0.09211), (0.1507, 0.2799, -0.08859), (0.106, 0.2983, -0.07475), (0.1199, 0.3079, -0.07322), (0.1144, 0.3278, -0.0721), (0.1225, 0.293, -0.07882), (0.1365, 0.3011, -0.07123), (0.1405, 0.3227, -0.07018), (0.1427, 0.2925, -0.075), (0.1446, 0.2957, -0.06565), (0.1486, 0.2935, -0.05499), (0.1439, 0.3051, -0.06399), (0.1507, 0.2526, -0.01672), (0.1512, 0.2745, -0.03594), (0.154, 0.2522, -0.005291), (0.1567, 0.2801, -0.008201), (0.1501, 0.2798, -0.03014), (0.1501, 0.2891, -0.04056), (0.1511, 0.2842, -0.03323), (0.1552, 0.3043, -0.03269), (0.1532, 0.307, -0.04481), (0.1355, 0.3447, -0.06944), (0.1181, 0.4232, -0.06645), (0.1438, 0.3455, -0.06509), (0.1491, 0.3173, -0.05733), (0.1493, 0.3736, -0.05635), (0.1399, 0.429, -0.06023), (0.1423, 0.4254, -0.05705), (0.1561, 0.2888, 0.004614), (0.1539, 0.3817, -0.02398), (0.154, 0.3782, -0.03565), (0.1519, 0.3805, -0.0489), (0.1149, 0.4502, -0.03521), (0.1205, 0.435, -0.06361), (0.1198, 0.4408, -0.06059), (0.07203, 0.4383, -0.01022), (0.1048, 0.4453, -0.02025), (0.113, 0.4501, -0.04262), (0.1167, 0.4484, -0.02734), (0.1363, 0.442, -0.04477), (0.129, 0.4466, -0.03495), (0.125, 0.4421, -0.01891), (0.1347, 0.4012, -0.06546), (0.1409, 0.4208, -0.003348), (0.131, 0.4299, -0.01031), (0.1249, 0.4291, -0.005879), (0.1415, 0.4407, -0.02328), (0.1412, 0.4396, -0.02001), (0.1479, 0.4249, -0.04429), (0.1459, 0.4368, -0.03796), (0.1489, 0.4317, -0.02699), (0.1423, 0.4412, -0.03762), (0.15, 0.4238, -0.03623), (0.07904, 0.04652, 0.1204), (0.03725, 0.2406, 0.1016), (-0.02869, 0.1387, 0.1233), (0.03104, 0.205, 0.1163), (0.03505, 0.2193, 0.1129), (0.02977, 0.1389, 0.1233), (0.07057, 0.2189, 0.111), (0.07998, 0.2383, 0.09956), (0.05661, 0.2865, 0.05721), (0.05763, 0.2951, 0.05282), (0.09419, 0.2945, 0.05028), (0.04109, 0.2596, 0.08516), (0.091, 0.2589, 0.08133), (0.000288, 0.326, 0.04977), (0.06232, 0.3938, 0.04411), (0.06108, 0.4116, 0.04131), (0.0377, 0.4331, 0.01209), (0.06109, 0.4176, 0.03818), (0.0941, 0.4092, 0.03972), (0.1158, 0.04967, 0.0796), (0.1157, 0.0277, 0.08038), (0.1305, 0.04551, 0.05039), (0.1306, 0.02388, 0.05046), (0.1401, 0.02127, 0.04048), (0.1497, 0.04112, 0.02973), (0.1501, 0.155, 0.03038), (0.08439, 0.03671, 0.1189), (0.1185, 0.1645, 0.07663), (0.1308, 0.1662, 0.05172), (0.1381, 0.2025, 0.04382), (0.156, 0.1971, 0.004325), (0.08487, 0.134, 0.1189), (0.07819, 0.133, 0.1206), (0.09319, 0.04245, 0.1139), (0.09876, 0.1329, 0.1088), (0.09333, 0.1371, 0.1143), (0.1192, 0.2031, 0.07783), (0.1315, 0.2073, 0.05186), (0.1215, 0.246, 0.06413), (0.1294, 0.2543, 0.05052), (0.1445, 0.1694, 0.03705), (0.1468, 0.3159, 0.03554), (0.1544, 0.2176, -0.003556), (0.1523, 0.1521, 0.02234), (0.1509, 0.3574, 0.03068), (0.07197, 0.2037, 0.1146), (0.08978, 0.2088, 0.1103), (0.09994, 0.2015, 0.1031), (0.08778, 0.2305, 0.1023), (0.09938, 0.2214, 0.1007), (0.1001, 0.2388, 0.09206), (0.1104, 0.1703, 0.09099), (0.112, 0.2064, 0.08767), (0.1116, 0.2368, 0.08202), (0.103, 0.2778, 0.05927), (0.1019, 0.2838, 0.0547), (0.1139, 0.2893, 0.04927), (0.09755, 0.2524, 0.08432), (0.1049, 0.2663, 0.06939), (0.1153, 0.2747, 0.0573), (0.123, 0.2673, 0.05551), (0.1314, 0.2638, 0.04792), (0.1243, 0.2816, 0.04939), (0.1401, 0.2634, 0.04196), (0.1405, 0.3454, 0.04066), (0.1339, 0.2873, 0.04425), (0.1558, 0.2541, 0.005857), (0.1106, 0.2498, 0.07791), (0.1117, 0.2613, 0.06963), (0.1098, 0.3871, 0.04237), (0.1232, 0.2972, 0.04705), (0.1256, 0.3647, 0.04285), (0.1429, 0.3827, 0.03305), (0.1331, 0.3824, 0.03949), (0.1505, 0.3778, 0.02289), (0.1409, 0.4102, 0.0211), (0.139, 0.3979, 0.03142), (0.1483, 0.398, 0.01115), (0.1534, 0.3687, 0.01322), (0.15, 0.4016, -0.01176), (0.0605, 0.4336, 0.01052), (0.09722, 0.4281, 0.01431), (0.1139, 0.4152, 0.03179), (0.08923, 0.4233, 0.02704), (0.1162, 0.4014, 0.03948), (0.1277, 0.4207, 0.01976), (0.1272, 0.4101, 0.03201), (0.137, 0.4198, 0.009478), (-0.1452, -0.3995, -0.0112), (-0.1499, -0.33, -0.04025), (-0.1354, -0.3806, -0.07331), (-0.1299, -0.175, 0.04156), (-0.05297, -0.2674, 0.04123), (-0.1248, 0.1889, -0.1008), (-0.1117, 0.1965, -0.08759), (-0.1121, 0.2903, -0.07835), (-0.1079, 0.4363, -0.01375), (-0.1441, 0.4246, -0.0149), (-0.04056, 0.4389, -0.01037), (0.02476, -0.4527, -0.03599), (0.06427, -0.433, -0.01419), (0.1452, -0.3995, -0.0112), (0.1354, -0.3806, -0.07331), (0.1499, -0.33, -0.04025), (0.1241, -0.2665, -0.1201), (0.04056, 0.4389, -0.01037), (0.1511, 0.2023, -0.02544), (0.1127, 0.2903, -0.07827), (0.1079, 0.4363, -0.01375), (0.1441, 0.4246, -0.0149)], [], [(0, 1, 2), (1, 3, 4), (4, 5, 6), (6, 5, 7), (8, 0, 9), (3, 0, 10), (5, 11, 7), (7, 11, 12), (10, 8, 13), (14, 15, 16), (11, 17, 18), (19, 14, 20), (18, 17, 21), (8, 22, 13), (23, 24, 15), (25, 26, 8), (21, 27, 28), (29, 30, 25), (31, 32, 27), (33, 34, 35), (36, 37, 38), (39, 40, 41), (42, 39, 43), (39, 41, 43), (44, 41, 45), (42, 43, 46), (44, 45, 47), (43, 44, 48), (20, 2, 42), (40, 39, 6), (49, 20, 50), (50, 46, 51), (51, 52, 53), (35, 54, 55), (55, 54, 52), (56, 57, 58), (35, 59, 53), (59, 57, 53), (60, 56, 58), (60, 61, 62), (63, 62, 64), (65, 66, 67), (68, 69, 70), (70, 69, 71), (69, 72, 71), (33, 55, 73), (68, 74, 73), (75, 68, 70), (75, 70, 76), (76, 70, 71), (77, 76, 78), (76, 71, 78), (34, 33, 74), (79, 80, 75), (79, 75, 81), (81, 75, 76), (81, 76, 77), (82, 77, 78), (83, 84, 34), (36, 34, 84), (80, 85, 84), (85, 79, 86), (86, 79, 81), (84, 87, 37), (64, 88, 89), (90, 87, 91), (85, 92, 91), (90, 91, 92), (90, 92, 93), (92, 94, 95), (93, 95, 96), (95, 97, 96), (98, 93, 96), (64, 89, 63), (63, 89, 99), (55, 52, 100), (44, 47, 101), (55, 100, 102), (100, 103, 102), (103, 104, 105), (103, 106, 104), (107, 105, 69), (108, 63, 99), (71, 72, 109), (78, 71, 110), (110, 71, 109), (110, 109, 111), (82, 78, 110), (97, 82, 112), (99, 98, 96), (113, 99, 114), (72, 105, 115), (115, 116, 117), (72, 118, 109), (119, 116, 120), (121, 119, 120), (122, 120, 123), (123, 124, 125), (126, 109, 118), (127, 128, 129), (128, 126, 129), (130, 126, 121), (127, 131, 132), (133, 111, 134), (135, 127, 132), (136, 135, 137), (113, 138, 139), (136, 113, 139), (140, 108, 113), (122, 123, 141), (123, 125, 141), (122, 141, 142), (135, 132, 143), (136, 137, 144), (145, 146, 147), (148, 145, 149), (150, 151, 26), (22, 152, 31), (65, 153, 66), (30, 23, 154), (31, 155, 32), (152, 156, 31), (154, 153, 157), (150, 158, 159), (155, 156, 160), (161, 162, 163), (160, 164, 161), (159, 165, 166), (167, 168, 156), (169, 154, 170), (171, 65, 172), (67, 140, 172), (65, 67, 172), (173, 12, 174), (174, 175, 176), (175, 177, 176), (28, 178, 175), (176, 177, 179), (176, 179, 180), (45, 181, 182), (181, 183, 182), (184, 185, 186), (180, 185, 184), (187, 185, 188), (189, 190, 188), (45, 182, 191), (182, 192, 193), (101, 191, 106), (191, 194, 124), (195, 196, 197), (196, 188, 198), (188, 190, 199), (106, 124, 116), (116, 124, 123), (200, 201, 202), (193, 200, 203), (201, 196, 204), (201, 205, 202), (198, 206, 207), (194, 193, 208), (124, 194, 209), (203, 202, 210), (202, 211, 210), (212, 213, 214), (205, 212, 202), (212, 214, 215), (202, 212, 211), (212, 215, 211), (213, 216, 214), (217, 218, 219), (214, 220, 218), (218, 221, 219), (222, 223, 220), (220, 223, 221), (217, 219, 224), (219, 225, 224), (226, 208, 227), (203, 210, 208), (210, 228, 208), (211, 217, 229), (217, 224, 229), (224, 225, 230), (229, 230, 231), (232, 229, 233), (225, 234, 230), (230, 235, 231), (234, 236, 230), (230, 236, 235), (237, 235, 238), (178, 239, 177), (28, 163, 178), (240, 241, 242), (239, 178, 162), (162, 243, 241), (162, 244, 245), (243, 246, 241), (246, 247, 242), (189, 240, 248), (248, 240, 190), (249, 247, 250), (190, 251, 252), (198, 199, 206), (253, 254, 222), (199, 255, 206), (253, 206, 254), (256, 257, 206), (223, 254, 258), (258, 259, 223), (234, 258, 260), (238, 261, 262), (234, 263, 236), (263, 264, 261), (261, 265, 262), (263, 266, 264), (264, 266, 267), (268, 142, 269), (270, 209, 271), (146, 269, 147), (141, 270, 272), (143, 148, 273), (274, 143, 273), (270, 271, 275), (142, 272, 276), (149, 147, 148), (137, 274, 277), (278, 136, 144), (279, 280, 281), (282, 283, 284), (282, 285, 279), (286, 284, 287), (288, 289, 290), (289, 291, 292), (292, 293, 294), (295, 292, 294), (293, 296, 294), (295, 297, 298), (272, 275, 276), (276, 299, 300), (280, 301, 281), (301, 300, 302), (299, 303, 304), (281, 301, 305), (301, 302, 305), (305, 306, 307), (308, 147, 269), (309, 308, 310), (308, 269, 310), (311, 310, 276), (309, 310, 280), (301, 280, 310), (301, 310, 300), (311, 276, 300), (312, 313, 309), (314, 309, 313), (274, 313, 315), (316, 288, 290), (316, 277, 315), (316, 317, 318), (318, 317, 319), (278, 277, 316), (320, 321, 322), (287, 323, 324), (324, 323, 320), (324, 320, 325), (325, 320, 322), (325, 322, 326), (327, 324, 328), (328, 324, 325), (329, 328, 326), (328, 325, 326), (330, 326, 331), (329, 326, 332), (294, 296, 333), (297, 294, 333), (333, 296, 334), (333, 334, 329), (297, 333, 335), (333, 329, 335), (298, 297, 335), (335, 329, 332), (336, 298, 335), (337, 336, 338), (307, 306, 339), (321, 307, 340), (340, 307, 339), (341, 342, 343), (322, 340, 344), (345, 346, 347), (345, 347, 348), (346, 340, 339), (349, 322, 344), (340, 346, 344), (331, 322, 350), (349, 344, 345), (351, 349, 352), (353, 350, 351), (354, 330, 331), (355, 356, 357), (358, 355, 359), (360, 319, 337), (278, 360, 361), (361, 360, 358), (347, 362, 363), (347, 363, 364), (348, 364, 365), (357, 366, 367), (367, 366, 368), (369, 368, 370), (368, 365, 370), (355, 357, 371), (371, 357, 367), (359, 355, 371), (359, 371, 372), (361, 358, 359), (364, 363, 373), (370, 365, 374), (365, 373, 374), (369, 374, 375), (376, 377, 378), (379, 369, 375), (372, 380, 369), (381, 382, 383), (384, 385, 369), (386, 387, 378), (388, 378, 389), (384, 379, 390), (391, 379, 387), (392, 386, 388), (385, 384, 393), (394, 372, 385), (395, 393, 384), (392, 396, 397), (398, 395, 390), (391, 386, 397), (172, 361, 399), (398, 391, 400), (393, 395, 401), (402, 400, 397), (403, 402, 397), (404, 394, 405), (400, 402, 406), (407, 408, 409), (209, 226, 410), (411, 412, 413), (228, 414, 412), (412, 414, 415), (412, 415, 416), (415, 414, 417), (232, 233, 417), (237, 238, 418), (271, 209, 419), (419, 410, 420), (410, 413, 420), (412, 416, 421), (422, 416, 423), (423, 416, 424), (425, 233, 424), (424, 233, 426), (426, 427, 428), (429, 430, 431), (427, 429, 428), (303, 419, 432), (420, 413, 433), (421, 422, 434), (422, 423, 435), (423, 424, 436), (435, 436, 437), (435, 437, 438), (436, 439, 440), (436, 441, 437), (426, 442, 439), (439, 442, 440), (440, 442, 443), (441, 440, 443), (442, 428, 444), (442, 444, 443), (443, 445, 446), (444, 445, 443), (420, 433, 362), (434, 422, 447), (434, 447, 448), (447, 449, 448), (438, 450, 451), (451, 450, 452), (452, 453, 454), (455, 453, 456), (456, 457, 455), (454, 455, 458), (455, 459, 458), (454, 460, 461), (441, 446, 462), (462, 457, 463), (457, 464, 455), (446, 465, 464), (466, 467, 363), (466, 468, 467), (363, 467, 469), (433, 448, 470), (433, 470, 468), (468, 470, 471), (470, 448, 472), (470, 472, 473), (449, 474, 448), (474, 454, 475), (454, 461, 476), (467, 471, 382), (473, 477, 471), (383, 382, 478), (383, 478, 479), (480, 383, 479), (481, 476, 482), (483, 480, 479), (479, 484, 483), (483, 484, 485), (484, 482, 485), (430, 262, 486), (265, 487, 486), (429, 488, 444), (444, 488, 489), (489, 490, 465), (489, 491, 492), (458, 493, 460), (494, 495, 459), (493, 496, 461), (459, 464, 494), (476, 461, 497), (498, 396, 480), (498, 480, 499), (500, 501, 482), (497, 502, 500), (503, 499, 485), (501, 503, 485), (504, 505, 499), (166, 506, 507), (165, 508, 166), (244, 164, 509), (168, 510, 160), (168, 511, 512), (513, 514, 170), (515, 171, 516), (517, 172, 518), (171, 517, 516), (519, 516, 518), (520, 521, 522), (511, 523, 512), (157, 171, 524), (514, 525, 526), (527, 512, 528), (522, 526, 529), (528, 530, 531), (523, 529, 532), (533, 513, 534), (535, 536, 530), (529, 537, 532), (538, 529, 539), (534, 540, 541), (535, 542, 536), (540, 543, 544), (538, 545, 537), (546, 538, 547), (545, 546, 548), (549, 548, 550), (549, 550, 551), (542, 549, 551), (542, 551, 552), (553, 554, 555), (556, 557, 558), (559, 560, 561), (562, 563, 559), (564, 562, 565), (555, 566, 562), (547, 544, 567), (544, 568, 569), (570, 564, 565), (570, 571, 572), (573, 574, 572), (575, 576, 550), (576, 575, 577), (575, 567, 578), (577, 575, 578), (577, 579, 580), (581, 569, 574), (578, 567, 581), (580, 579, 582), (579, 578, 583), (584, 561, 585), (585, 561, 560), (553, 584, 586), (587, 586, 588), (585, 560, 589), (590, 591, 592), (591, 593, 592), (587, 594, 553), (595, 596, 588), (597, 595, 590), (598, 590, 592), (594, 599, 556), (556, 554, 594), (596, 600, 594), (601, 596, 595), (557, 556, 602), (600, 601, 603), (603, 601, 604), (605, 603, 606), (603, 604, 606), (606, 607, 608), (607, 609, 608), (610, 557, 611), (602, 612, 611), (612, 605, 613), (614, 612, 613), (613, 605, 606), (614, 613, 615), (613, 606, 615), (615, 606, 608), (616, 614, 615), (560, 617, 589), (618, 610, 611), (582, 579, 619), (620, 583, 618), (620, 618, 621), (621, 622, 623), (624, 620, 621), (625, 620, 624), (623, 622, 614), (624, 621, 623), (593, 589, 592), (589, 626, 627), (608, 609, 628), (615, 608, 628), (616, 615, 629), (615, 628, 629), (629, 628, 630), (617, 515, 626), (631, 626, 632), (626, 633, 632), (630, 634, 635), (636, 637, 638), (639, 636, 638), (637, 640, 641), (642, 637, 641), (623, 616, 643), (644, 643, 645), (646, 616, 629), (629, 639, 646), (639, 647, 648), (649, 648, 650), (650, 651, 652), (653, 652, 654), (655, 633, 519), (640, 656, 657), (641, 640, 657), (652, 651, 658), (658, 651, 659), (660, 661, 662), (663, 660, 664), (654, 652, 658), (244, 509, 245), (246, 243, 665), (247, 246, 666), (243, 509, 665), (667, 668, 509), (669, 531, 667), (665, 670, 666), (247, 671, 250), (670, 672, 673), (670, 673, 674), (675, 676, 677), (678, 674, 679), (256, 677, 676), (680, 681, 254), (680, 676, 682), (683, 684, 682), (685, 686, 687), (688, 685, 689), (264, 690, 265), (266, 687, 691), (266, 691, 267), (267, 691, 692), (690, 692, 693), (691, 686, 694), (668, 667, 695), (667, 531, 696), (695, 697, 698), (698, 697, 699), (695, 696, 697), (696, 700, 697), (552, 701, 700), (674, 672, 702), (703, 699, 704), (703, 705, 702), (703, 704, 706), (707, 580, 708), (709, 707, 708), (674, 702, 684), (702, 710, 711), (710, 712, 713), (708, 580, 714), (715, 708, 716), (714, 619, 625), (717, 714, 653), (684, 711, 682), (682, 711, 718), (719, 681, 720), (718, 721, 681), (718, 722, 721), (710, 723, 724), (723, 725, 726), (727, 723, 726), (653, 625, 644), (653, 644, 652), (725, 716, 728), (719, 689, 685), (689, 720, 729), (689, 729, 730), (729, 731, 732), (732, 733, 734), (730, 732, 734), (735, 736, 731), (737, 735, 731), (732, 731, 733), (736, 727, 726), (738, 726, 739), (716, 717, 740), (717, 653, 741), (734, 733, 742), (743, 734, 742), (733, 738, 744), (739, 728, 740), (745, 739, 740), (740, 746, 747), (692, 748, 693), (694, 686, 749), (694, 749, 750), (750, 751, 748), (743, 742, 749), (686, 743, 749), (749, 744, 752), (750, 749, 752), (744, 753, 754), (742, 733, 744), (519, 518, 399), (518, 172, 399), (399, 404, 405), (406, 403, 755), (407, 755, 403), (756, 400, 757), (406, 755, 758), (759, 760, 761), (757, 406, 758), (661, 657, 762), (659, 763, 764), (741, 765, 766), (764, 663, 664), (765, 658, 767), (657, 768, 769), (664, 662, 661), (766, 765, 770), (767, 659, 771), (772, 773, 774), (773, 775, 776), (774, 777, 778), (778, 779, 780), (779, 777, 781), (777, 773, 781), (772, 782, 783), (784, 774, 778), (785, 778, 780), (772, 786, 782), (782, 786, 787), (786, 788, 789), (790, 788, 791), (791, 792, 793), (794, 789, 795), (768, 519, 796), (796, 519, 775), (776, 519, 797), (782, 796, 783), (782, 798, 796), (798, 768, 796), (787, 769, 798), (799, 800, 787), (787, 801, 799), (802, 799, 803), (803, 799, 804), (664, 802, 764), (764, 802, 803), (803, 805, 771), (770, 767, 771), (803, 804, 806), (771, 805, 806), (807, 771, 806), (808, 807, 809), (810, 795, 811), (812, 810, 813), (779, 781, 814), (815, 814, 816), (814, 781, 816), (781, 817, 816), (817, 818, 819), (820, 815, 821), (821, 815, 822), (822, 815, 816), (822, 816, 823), (824, 822, 825), (825, 822, 823), (826, 827, 824), (826, 824, 828), (828, 824, 825), (825, 829, 830), (831, 793, 826), (831, 826, 832), (832, 826, 828), (833, 832, 834), (832, 828, 834), (834, 828, 825), (797, 399, 835), (776, 797, 818), (776, 818, 817), (836, 835, 837), (829, 838, 830), (830, 836, 839), (839, 836, 840), (834, 830, 841), (841, 839, 842), (843, 842, 844), (812, 813, 845), (813, 833, 846), (813, 846, 845), (847, 845, 848), (845, 846, 849), (848, 845, 849), (834, 843, 850), (846, 834, 851), (849, 846, 851), (851, 850, 852), (852, 850, 853), (835, 399, 837), (836, 837, 854), (854, 837, 855), (840, 836, 854), (840, 854, 856), (857, 840, 856), (857, 856, 858), (858, 859, 860), (861, 852, 862), (862, 852, 863), (863, 853, 864), (864, 858, 860), (865, 756, 757), (855, 405, 866), (760, 759, 867), (868, 869, 758), (759, 756, 870), (871, 865, 758), (867, 866, 760), (872, 867, 870), (872, 865, 873), (871, 869, 874), (875, 855, 859), (876, 877, 878), (866, 867, 859), (873, 871, 879), (879, 874, 880), (864, 860, 881), (881, 859, 882), (859, 872, 882), (883, 884, 879), (885, 864, 881), (862, 863, 885), (693, 886, 487), (492, 887, 490), (888, 889, 491), (491, 889, 890), (491, 890, 492), (888, 891, 889), (890, 889, 892), (887, 892, 893), (493, 894, 895), (894, 459, 495), (895, 894, 896), (897, 490, 887), (898, 495, 897), (899, 496, 900), (901, 501, 500), (500, 502, 901), (409, 408, 902), (502, 900, 901), (903, 901, 904), (905, 906, 907), (908, 745, 909), (908, 909, 907), (909, 910, 911), (747, 746, 910), (748, 751, 912), (754, 753, 906), (905, 907, 913), (907, 914, 913), (907, 915, 914), (741, 766, 916), (886, 917, 918), (919, 920, 921), (917, 919, 921), (754, 905, 920), (913, 914, 922), (922, 923, 924), (914, 915, 923), (924, 923, 925), (915, 926, 927), (916, 808, 928), (911, 929, 930), (931, 917, 932), (931, 932, 892), (921, 933, 932), (934, 932, 935), (934, 935, 936), (933, 920, 937), (933, 937, 938), (933, 938, 935), (932, 933, 935), (938, 939, 935), (937, 922, 938), (939, 922, 924), (495, 940, 941), (896, 942, 496), (943, 944, 940), (945, 940, 944), (940, 942, 941), (946, 925, 947), (946, 947, 948), (945, 948, 942), (915, 927, 949), (949, 927, 950), (951, 949, 950), (930, 952, 861), (893, 936, 898), (898, 943, 940), (936, 939, 953), (943, 953, 954), (496, 955, 900), (496, 942, 955), (942, 956, 957), (956, 951, 950), (950, 958, 959), (958, 930, 960), (958, 960, 961), (959, 958, 962), (950, 930, 958), (963, 964, 862), (960, 964, 963), (963, 862, 965), (868, 966, 967), (967, 966, 504), (968, 969, 503), (904, 968, 503), (955, 970, 904), (967, 969, 971), (968, 971, 969), (878, 967, 971), (972, 962, 961), (876, 878, 973), (973, 878, 971), (961, 963, 876), (1, 0, 3), (4, 3, 5), (6, 7, 974), (0, 8, 10), (3, 10, 5), (16, 9, 2), (2, 9, 0), (14, 16, 20), (20, 16, 2), (24, 25, 9), (16, 24, 9), (9, 25, 8), (5, 10, 13), (15, 24, 16), (26, 25, 30, 150), (19, 15, 14), (12, 11, 18), (153, 23, 15), (19, 153, 15), (18, 21, 175), (13, 22, 31), (13, 31, 27), (17, 13, 27), (21, 17, 27), (25, 24, 29), (22, 8, 26), (23, 29, 24), (66, 153, 19), (36, 61, 59, 34), (35, 34, 59), (1, 39, 42, 2), (61, 36, 38), (62, 38, 64), (43, 41, 44), (46, 50, 42), (46, 43, 48), (52, 46, 975), (49, 57, 56, 976), (1, 4, 39), (39, 4, 6), (50, 20, 42), (40, 6, 41), (41, 6, 974), (17, 11, 5, 13), (57, 49, 50), (57, 50, 51), (53, 57, 51), (52, 51, 46), (975, 46, 48), (35, 53, 54), (54, 53, 52), (975, 48, 100), (976, 20, 49), (60, 62, 67, 66), (59, 58, 57), (19, 20, 976), (59, 61, 58), (66, 19, 976), (56, 66, 976), (60, 58, 61), (60, 66, 56), (61, 38, 62), (81, 77, 94, 86), (67, 62, 63), (68, 73, 69), (69, 73, 107), (73, 74, 33), (33, 35, 55), (80, 74, 68), (75, 80, 68), (74, 83, 34), (83, 74, 80), (84, 83, 80), (85, 80, 79), (77, 82, 97, 94), (90, 93, 98, 88), (37, 36, 84), (88, 38, 37), (64, 38, 88), (90, 37, 87), (88, 37, 90), (91, 87, 84), (91, 84, 85), (92, 85, 86), (55, 102, 107, 73), (89, 88, 98), (92, 86, 94), (93, 92, 95), (99, 89, 98), (95, 94, 97), (52, 975, 100), (48, 44, 101), (100, 48, 103), (48, 101, 103), (63, 108, 140, 67), (103, 101, 106), (107, 102, 105), (102, 103, 105), (69, 105, 72), (105, 104, 115), (115, 104, 106), (82, 133, 138, 112), (82, 110, 111), (133, 82, 111), (122, 268, 146, 130), (96, 97, 112), (114, 96, 112), (99, 96, 114), (114, 112, 138), (116, 115, 106), (118, 72, 115), (119, 117, 116), (121, 118, 119), (120, 116, 123), (130, 121, 122), (122, 121, 120), (135, 136, 139, 133), (134, 111, 109), (128, 134, 109), (126, 128, 109), (119, 118, 115), (119, 115, 117), (127, 134, 128), (130, 129, 126), (126, 118, 121), (127, 129, 131), (131, 129, 130), (131, 130, 146), (133, 134, 127), (135, 133, 127), (139, 138, 133), (151, 152, 22, 26), (113, 114, 138), (108, 99, 113), (140, 113, 136), (268, 122, 142), (132, 131, 145), (145, 131, 146), (137, 135, 143), (141, 125, 270), (270, 125, 209), (148, 132, 145), (149, 145, 147), (143, 132, 148), (161, 28, 32, 155), (23, 30, 29), (153, 154, 23), (27, 32, 28), (159, 507, 151, 150), (163, 28, 161), (30, 158, 150), (155, 31, 156), (157, 153, 65), (167, 152, 151, 507), (30, 154, 169, 158), (152, 167, 156), (244, 162, 161, 164), (155, 160, 161), (159, 158, 165), (169, 165, 158), (181, 41, 974, 173), (507, 159, 166), (156, 168, 160), (172, 140, 136), (173, 7, 12), (174, 12, 18), (174, 18, 175), (174, 176, 180), (21, 28, 175), (177, 175, 178), (180, 179, 189), (45, 41, 181), (974, 7, 173), (183, 173, 184), (183, 186, 192, 182), (181, 173, 183), (183, 184, 186), (198, 207, 977, 204), (173, 174, 184), (184, 174, 180), (186, 185, 187), (192, 186, 187), (192, 187, 195), (185, 180, 189), (188, 185, 189), (47, 45, 191), (101, 47, 191), (191, 182, 194), (194, 182, 193), (106, 191, 124), (193, 192, 195), (193, 195, 200), (200, 195, 197), (200, 197, 201), (195, 187, 196), (201, 197, 196), (196, 187, 188), (203, 200, 202), (201, 204, 205), (205, 204, 977), (204, 196, 198), (207, 222, 213, 977), (218, 217, 215, 214), (207, 253, 222), (188, 199, 198), (253, 207, 206), (125, 124, 209), (208, 193, 203), (205, 977, 213), (205, 213, 212), (213, 222, 216), (220, 214, 216, 222), (211, 215, 217), (232, 414, 228, 229), (218, 220, 221), (219, 221, 225), (221, 223, 259), (225, 221, 259), (225, 259, 234), (209, 194, 226), (226, 194, 208), (208, 228, 412), (210, 211, 228), (228, 211, 229), (241, 240, 189, 179), (229, 224, 230), (229, 231, 233), (231, 235, 237), (177, 239, 179), (179, 239, 241), (687, 260, 258, 685), (239, 162, 241), (178, 163, 162), (162, 245, 243), (242, 241, 246), (190, 189, 248), (190, 240, 251), (240, 242, 249), (251, 240, 249), (250, 251, 249), (249, 242, 247), (199, 190, 252), (199, 252, 255), (255, 252, 978), (252, 251, 250), (978, 252, 250), (256, 978, 250), (255, 978, 256), (206, 255, 256), (254, 206, 257), (256, 250, 677), (223, 222, 254), (259, 258, 234), (266, 263, 260, 687), (235, 236, 261), (238, 235, 261), (236, 263, 261), (263, 234, 260), (261, 264, 265), (313, 312, 279, 285), (146, 268, 269), (142, 141, 272), (137, 143, 274), (272, 270, 275), (269, 142, 276), (314, 273, 148), (144, 137, 277), (278, 144, 277), (283, 281, 323), (280, 279, 312), (282, 279, 283), (283, 279, 281), (287, 284, 283), (979, 288, 313, 285), (291, 979, 285, 282), (282, 284, 293, 291), (286, 296, 293, 284), (289, 292, 295, 980), (288, 979, 289), (980, 290, 289), (289, 979, 291), (303, 299, 276, 275), (292, 291, 293), (297, 295, 294), (980, 295, 298), (317, 290, 980), (310, 269, 276), (303, 306, 302, 304), (303, 275, 271), (319, 360, 278, 318), (306, 303, 432), (305, 302, 306), (341, 306, 432), (308, 148, 147), (312, 309, 280), (300, 310, 311), (304, 300, 299), (302, 300, 304), (314, 148, 308), (309, 314, 308), (274, 273, 314), (313, 288, 315), (274, 314, 313), (277, 274, 315), (316, 315, 288), (316, 290, 317), (278, 316, 318), (321, 320, 323, 281), (328, 329, 334, 327), (287, 283, 323), (331, 326, 322), (327, 286, 287), (334, 286, 327), (327, 287, 324), (334, 296, 286), (326, 330, 354, 332), (305, 307, 321, 281), (336, 980, 298), (338, 335, 332), (336, 335, 338), (338, 332, 354), (317, 980, 336), (343, 347, 346, 339), (341, 432, 342), (339, 306, 341), (339, 341, 343), (322, 321, 340), (349, 351, 350, 322), (345, 344, 346), (349, 345, 348), (347, 343, 362), (356, 355, 354, 331), (352, 349, 366), (349, 348, 366), (353, 331, 350), (356, 331, 353), (353, 351, 352), (356, 353, 357), (357, 353, 352), (367, 369, 380, 371), (981, 338, 354), (355, 981, 354), (319, 317, 336), (319, 336, 337), (337, 338, 981), (358, 337, 981), (358, 981, 355), (360, 337, 358), (348, 347, 364), (363, 362, 466), (366, 348, 365), (357, 352, 366), (368, 366, 365), (369, 367, 368), (982, 392, 388, 381), (372, 371, 380), (361, 359, 372), (373, 365, 364), (373, 363, 377), (363, 469, 377), (469, 467, 382), (377, 469, 983), (983, 469, 382), (369, 370, 374), (374, 373, 375), (375, 373, 377), (377, 983, 389), (376, 375, 377), (378, 377, 389), (381, 983, 382), (389, 983, 381), (379, 375, 376), (387, 379, 376), (378, 387, 376), (372, 369, 385), (384, 369, 379), (388, 386, 378), (389, 381, 388), (982, 381, 383), (391, 390, 379), (391, 387, 386), (403, 397, 396, 984), (383, 396, 982), (397, 386, 392), (392, 982, 396), (395, 384, 390), (394, 385, 393), (398, 390, 391), (172, 136, 278), (172, 278, 361), (399, 361, 404), (404, 361, 372), (394, 404, 372), (397, 400, 391), (393, 760, 405, 394), (401, 761, 760, 393), (395, 759, 761, 401), (398, 756, 759, 395), (425, 416, 415, 417), (756, 398, 400), (403, 406, 402), (407, 984, 408), (403, 984, 407), (226, 227, 410), (410, 227, 411), (411, 227, 412), (227, 208, 412), (417, 414, 232), (237, 427, 233, 231), (425, 417, 233), (421, 434, 433, 413), (426, 233, 427), (427, 237, 418), (427, 418, 429), (429, 418, 430), (419, 209, 410), (413, 410, 411), (413, 412, 421), (421, 416, 422), (416, 425, 424), (439, 424, 426), (303, 271, 419), (432, 419, 342), (342, 419, 420), (462, 463, 450, 437), (422, 435, 438), (435, 423, 436), (436, 424, 439), (436, 440, 441), (441, 443, 446), (442, 426, 428), (444, 428, 429), (465, 446, 445), (343, 342, 362), (342, 420, 362), (447, 422, 438), (447, 438, 451), (447, 451, 449), (438, 437, 450), (449, 451, 452), (449, 452, 474), (437, 441, 462), (471, 477, 479, 478), (450, 463, 453), (452, 450, 453), (474, 452, 454), (453, 463, 456), (454, 453, 455), (456, 463, 457), (454, 458, 460), (457, 462, 446), (464, 457, 446), (466, 362, 433), (466, 433, 468), (433, 434, 448), (467, 468, 471), (473, 471, 470), (448, 474, 475), (472, 448, 475), (475, 454, 476), (472, 475, 476), (481, 472, 476), (478, 382, 471), (473, 472, 477), (494, 464, 465, 490), (477, 472, 481), (477, 481, 484), (479, 477, 484), (484, 481, 482), (396, 383, 480), (418, 238, 262), (418, 262, 430), (486, 262, 265), (486, 487, 888), (488, 431, 888), (431, 430, 486), (888, 431, 486), (429, 431, 488), (445, 444, 489), (445, 489, 465), (488, 491, 489), (488, 888, 491), (490, 489, 492), (459, 455, 464), (461, 460, 493), (459, 894, 458), (458, 894, 493), (461, 496, 899), (500, 482, 476, 497), (897, 494, 490), (461, 899, 497), (497, 899, 502), (396, 498, 505, 984), (499, 480, 483), (485, 499, 483), (485, 482, 501), (506, 985, 167, 507), (505, 498, 499), (408, 984, 505), (520, 506, 508, 521), (168, 167, 985), (165, 169, 170), (170, 154, 157), (166, 508, 506), (170, 508, 165), (171, 157, 65), (520, 511, 985, 506), (510, 986, 164, 160), (168, 985, 511), (514, 508, 170), (986, 669, 509, 164), (512, 527, 510, 168), (508, 514, 521), (523, 511, 520, 522), (986, 510, 527), (669, 986, 531), (171, 172, 517), (516, 517, 518), (519, 515, 516), (528, 531, 986, 527), (525, 514, 513), (513, 170, 157), (514, 526, 522, 521), (549, 542, 535, 532), (525, 533, 526), (522, 529, 523), (533, 525, 513), (543, 157, 524), (512, 523, 532), (528, 512, 532), (528, 532, 535), (528, 535, 530), (539, 526, 533), (534, 513, 157), (534, 157, 543), (696, 530, 536), (539, 533, 541), (529, 526, 539), (537, 529, 538), (532, 537, 549), (541, 533, 534), (547, 539, 541), (571, 566, 554, 556), (540, 534, 543), (544, 541, 540), (536, 542, 552), (549, 537, 545), (538, 539, 547), (545, 538, 546), (549, 545, 548), (547, 541, 544), (987, 551, 550), (561, 555, 559), (555, 554, 566), (558, 572, 571, 556), (563, 562, 564, 524), (610, 572, 558), (563, 524, 171), (563, 171, 515), (560, 559, 563), (567, 575, 546, 547), (559, 555, 562), (988, 543, 524), (988, 524, 564), (566, 565, 562), (988, 544, 543), (565, 566, 571), (564, 570, 568, 988), (575, 548, 546), (550, 548, 575), (568, 544, 988), (567, 544, 569), (987, 550, 577), (586, 591, 595, 588), (569, 568, 570), (574, 569, 570), (570, 565, 571), (574, 570, 572), (581, 574, 573), (577, 550, 576), (579, 577, 578), (567, 569, 581), (583, 578, 581), (583, 581, 989), (573, 572, 610), (989, 581, 573), (553, 555, 584), (584, 555, 561), (587, 553, 586), (593, 591, 586, 584), (990, 604, 601, 595), (593, 584, 585), (590, 595, 591), (593, 585, 589), (594, 554, 553), (594, 587, 588), (596, 594, 588), (597, 990, 595), (598, 597, 590), (600, 599, 594), (601, 600, 596), (597, 607, 604, 990), (598, 609, 607, 597), (515, 617, 560, 563), (556, 599, 602), (600, 602, 599), (605, 600, 603), (606, 604, 607), (557, 602, 611), (610, 558, 557), (612, 602, 600), (612, 600, 605), (614, 611, 612), (622, 611, 614), (631, 634, 609, 598), (618, 573, 610), (618, 989, 573), (583, 989, 618), (619, 579, 583), (620, 619, 583), (618, 611, 622), (621, 618, 622), (625, 619, 620), (616, 623, 614), (643, 624, 623), (625, 624, 643), (627, 592, 589), (598, 592, 627), (631, 598, 627), (632, 633, 640, 634), (630, 628, 609), (630, 609, 634), (626, 589, 617), (633, 626, 515), (631, 627, 626), (634, 631, 632), (649, 650, 644, 645), (640, 633, 656), (637, 635, 634), (636, 635, 637), (637, 634, 640), (642, 638, 637), (625, 643, 644), (629, 630, 635), (629, 635, 636), (629, 636, 639), (643, 616, 646), (643, 646, 649), (645, 643, 649), (663, 763, 651, 647), (639, 638, 647), (648, 646, 639), (649, 646, 648), (652, 644, 650), (647, 638, 642), (651, 648, 647), (650, 648, 651), (663, 647, 642), (672, 670, 665, 698), (656, 633, 655), (660, 642, 641), (663, 642, 660), (659, 651, 763), (519, 633, 515), (657, 656, 655), (661, 641, 657), (660, 641, 661), (765, 654, 658), (741, 654, 765), (664, 660, 662), (246, 665, 666), (243, 245, 509), (509, 669, 667), (665, 509, 668), (665, 668, 698), (676, 680, 257, 256), (247, 666, 671), (671, 678, 250), (671, 666, 670), (671, 670, 678), (678, 670, 674), (250, 675, 677), (250, 678, 679), (250, 679, 675), (675, 679, 683), (679, 674, 684), (683, 679, 684), (987, 577, 707, 701), (257, 680, 254), (719, 254, 681), (676, 675, 683), (676, 683, 682), (680, 682, 681), (254, 719, 258), (258, 719, 685), (686, 685, 688), (264, 267, 690), (690, 267, 692), (687, 686, 691), (692, 691, 694), (698, 668, 695), (667, 696, 695), (672, 698, 699), (696, 531, 530), (696, 536, 700), (699, 697, 700), (536, 552, 700), (552, 551, 701), (673, 672, 674), (672, 699, 703), (672, 703, 702), (699, 700, 704), (701, 551, 987), (704, 700, 701), (704, 701, 709), (715, 706, 709, 708), (709, 701, 707), (706, 704, 709), (705, 703, 706), (705, 706, 715), (712, 705, 715), (707, 577, 580), (722, 718, 711, 724), (702, 705, 710), (710, 705, 712), (713, 712, 725), (723, 713, 725), (710, 713, 723), (714, 580, 582), (712, 715, 716), (714, 582, 619), (725, 712, 716), (717, 708, 714), (716, 708, 717), (653, 714, 625), (682, 718, 681), (711, 684, 702), (720, 681, 721), (735, 720, 721, 722), (737, 731, 729, 720), (711, 710, 724), (722, 724, 727), (727, 724, 723), (726, 725, 728), (719, 720, 689), (868, 758, 755, 991), (730, 729, 732), (737, 720, 735), (738, 731, 736), (733, 731, 738), (735, 722, 727), (736, 735, 727), (736, 726, 738), (739, 726, 728), (728, 716, 740), (741, 653, 654), (688, 689, 730), (688, 730, 743), (686, 688, 743), (743, 730, 734), (744, 738, 745), (744, 745, 753), (753, 745, 908), (745, 738, 739), (909, 745, 740), (746, 717, 741), (740, 717, 746), (692, 694, 750), (692, 750, 748), (751, 750, 752), (749, 742, 744), (754, 752, 744), (409, 991, 407), (407, 991, 755), (757, 400, 406), (786, 772, 784, 788), (657, 655, 768), (764, 763, 663), (767, 658, 659), (768, 655, 519), (762, 657, 769), (661, 762, 800), (770, 765, 767), (771, 659, 764), (772, 783, 773), (773, 783, 775), (777, 774, 773), (779, 778, 777), (784, 772, 774), (785, 784, 778), (785, 791, 788, 784), (785, 780, 792, 791), (789, 801, 787, 786), (771, 807, 808, 770), (790, 789, 788), (801, 789, 794), (795, 789, 790), (811, 795, 790), (790, 791, 793), (831, 811, 790), (776, 775, 519), (775, 783, 796), (798, 769, 768), (800, 762, 769), (798, 782, 787), (787, 800, 769), (802, 661, 800), (664, 661, 802), (802, 800, 799), (804, 799, 801), (771, 764, 803), (804, 801, 794), (805, 803, 806), (807, 806, 809), (804, 810, 992, 806), (766, 770, 808), (795, 804, 794), (804, 795, 810), (992, 812, 808, 809), (809, 806, 992), (779, 814, 815, 780), (928, 808, 812), (812, 992, 810), (928, 812, 845), (821, 822, 824, 827), (781, 773, 817), (773, 776, 817), (819, 816, 817), (821, 780, 820), (820, 780, 815), (823, 816, 819), (838, 823, 819), (792, 780, 821), (827, 792, 821), (838, 829, 825, 823), (831, 832, 833, 811), (793, 792, 827), (826, 793, 827), (831, 790, 793), (841, 842, 843, 834), (834, 825, 830), (797, 519, 399), (835, 818, 797), (993, 819, 818), (838, 819, 993), (993, 818, 835), (836, 993, 835), (838, 993, 836), (830, 838, 836), (833, 813, 810, 811), (841, 830, 839), (844, 842, 839), (844, 839, 840), (857, 843, 844), (851, 852, 848, 849), (847, 928, 845), (846, 833, 834), (851, 834, 850), (875, 859, 856, 854), (853, 850, 843), (857, 853, 843), (861, 848, 852), (855, 837, 399), (875, 854, 855), (857, 844, 840), (874, 869, 994, 877), (858, 856, 859), (863, 852, 853), (964, 861, 862), (864, 857, 858), (864, 853, 857), (855, 399, 405), (865, 757, 758), (760, 866, 405), (870, 867, 759), (865, 870, 756), (994, 868, 878), (869, 871, 758), (868, 994, 869), (878, 877, 994), (872, 870, 865), (871, 873, 865), (893, 898, 897, 887), (866, 859, 855), (872, 859, 867), (879, 871, 874), (874, 877, 880), (876, 963, 965), (995, 965, 883), (876, 965, 995), (876, 995, 877), (881, 860, 859), (882, 885, 881), (883, 885, 882), (880, 995, 883), (877, 995, 880), (884, 882, 872), (884, 872, 873), (883, 882, 884), (884, 873, 879), (880, 883, 879), (863, 864, 885), (883, 862, 885), (883, 965, 862), (265, 690, 487), (690, 693, 487), (888, 487, 891), (487, 918, 891), (487, 886, 918), (891, 918, 931), (492, 890, 887), (889, 891, 931), (890, 892, 887), (892, 889, 931), (496, 493, 895), (494, 897, 495), (895, 896, 496), (902, 966, 868, 991), (502, 899, 900), (504, 499, 503), (902, 408, 505), (902, 505, 504), (901, 903, 501), (503, 501, 903), (902, 991, 409), (504, 966, 902), (754, 919, 751, 752), (753, 908, 906), (907, 906, 908), (909, 740, 747), (909, 747, 910), (910, 746, 929), (693, 748, 912), (886, 693, 912), (886, 912, 917), (909, 926, 915, 907), (912, 751, 919), (919, 754, 920), (917, 912, 919), (754, 906, 905), (926, 909, 911), (916, 929, 746, 741), (911, 910, 929), (930, 927, 926, 911), (937, 905, 913), (920, 905, 937), (922, 914, 923), (925, 923, 915), (916, 766, 808), (952, 929, 916), (952, 916, 928), (946, 954, 953, 924), (931, 918, 917), (892, 932, 934), (893, 892, 934), (921, 920, 933), (917, 921, 932), (934, 936, 893), (936, 935, 939), (937, 913, 922), (939, 938, 922), (495, 941, 894), (898, 940, 495), (896, 894, 941), (943, 954, 944), (896, 941, 942), (953, 939, 924), (945, 954, 946), (944, 954, 945), (940, 945, 942), (946, 924, 925), (955, 904, 901, 900), (945, 946, 948), (942, 948, 956), (948, 947, 951), (956, 948, 951), (925, 915, 949), (947, 925, 949), (951, 947, 949), (952, 928, 847), (930, 929, 952), (952, 847, 848), (861, 952, 848), (936, 943, 898), (936, 953, 943), (955, 942, 957), (955, 957, 959), (955, 959, 970), (957, 956, 950), (957, 950, 959), (950, 927, 930), (961, 960, 963), (958, 961, 962), (930, 861, 964), (960, 930, 964), (971, 972, 961, 973), (969, 967, 504), (969, 504, 503), (903, 904, 503), (967, 878, 868), (904, 970, 968), (970, 959, 972), (968, 970, 972), (968, 972, 971), (972, 959, 962), (961, 876, 973)])
me_01.materials.append(mat_default_obj)
me_01.use_remesh_fix_poles = True
me_01.use_remesh_preserve_attributes = False
me_01.update()

# ---- objects
ob_01 = bpy.data.objects.new('01', me_01)

# ---- transforms, parenting, visibility, modifiers, constraints
ob_01.location = (0.0, 0.0, 0.0)
ob_01.rotation_euler = (1.571, -0.0, 0.0)

# ---- collection membership
col_collection.objects.link(ob_01)

# ---- scene / render settings (as saved in the file)
scene.frame_start = 1; scene.frame_end = 250; scene.frame_set(253)
scene.render.engine = 'BLENDER_EEVEE_NEXT'
scene.cycles.use_denoising = False
scene.cycles.samples = 128
scene.cycles.sampling_pattern = 'TABULATED_SOBOL'
scene.cycles.use_adaptive_sampling = False
scene.cycles.use_light_tree = False
scene.view_settings.view_transform = 'Filmic'
bpy.context.view_layer.update()

# ---- added for rendering (the .blend has no active camera and no usable light): camera, sun
cam_auto = bpy.data.cameras.new('AutoCamera')
cam_auto.lens = 50.0
cam_auto.sensor_width = 36.0
cam_auto.clip_end = 1000.0
ob_auto_camera = bpy.data.objects.new('AutoCamera', cam_auto)
scene.collection.objects.link(ob_auto_camera)
ob_auto_camera.location = (0.923327, -1.1086, 0.738625)
ob_auto_camera.rotation_euler = (1.09748, -7.21219e-08, 0.694738)
scene.camera = ob_auto_camera
light_auto_sun = bpy.data.lights.new('AutoSun', 'SUN')
light_auto_sun.energy = 3.0
light_auto_sun.angle = 0.0523599
ob_auto_sun = bpy.data.objects.new('AutoSun', light_auto_sun)
scene.collection.objects.link(ob_auto_sun)
ob_auto_sun.rotation_euler = (0.872665, 0.174533, 0.523599)
bpy.context.view_layer.update()
